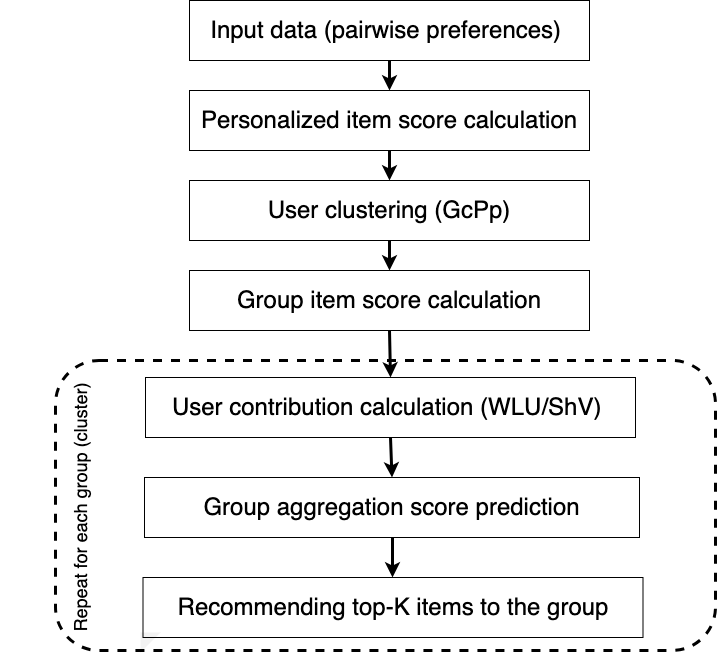

The diagram above was exported from draw.io. Its source (the exported page's mxGraphModel, read from the mxfile embedded in the PNG):
<mxGraphModel dx="1383" dy="676" grid="1" gridSize="10" guides="1" tooltips="1" connect="1" arrows="1" fold="1" page="1" pageScale="1" pageWidth="850" pageHeight="1100" math="0" shadow="0">
  <root>
    <mxCell id="0" />
    <mxCell id="1" parent="0" />
    <mxCell id="GUriO0foSe-f_Y8rKTA6-9" value="" style="rounded=1;whiteSpace=wrap;html=1;strokeColor=default;dashed=1;strokeWidth=3;" vertex="1" parent="1">
      <mxGeometry x="126" y="400" width="660" height="290" as="geometry" />
    </mxCell>
    <mxCell id="OhRaP_rfUYkmQfrX_kz5-2" value="&lt;font style=&quot;font-size: 24px;&quot;&gt;Input data (pairwise preferences)&amp;nbsp;&lt;/font&gt;" style="rounded=0;whiteSpace=wrap;html=1;" parent="1" vertex="1">
      <mxGeometry x="260" y="40" width="400" height="60" as="geometry" />
    </mxCell>
    <mxCell id="OhRaP_rfUYkmQfrX_kz5-3" value="&lt;font style=&quot;font-size: 24px;&quot;&gt;Personalized item score calculation&lt;/font&gt;" style="rounded=0;whiteSpace=wrap;html=1;" parent="1" vertex="1">
      <mxGeometry x="260" y="130" width="400" height="60" as="geometry" />
    </mxCell>
    <mxCell id="OhRaP_rfUYkmQfrX_kz5-4" value="&lt;font style=&quot;font-size: 24px;&quot;&gt;User contribution calculation (WLU/ShV)&amp;nbsp;&lt;/font&gt;" style="rounded=0;whiteSpace=wrap;html=1;" parent="1" vertex="1">
      <mxGeometry x="216" y="417" width="490" height="60" as="geometry" />
    </mxCell>
    <mxCell id="OhRaP_rfUYkmQfrX_kz5-6" value="&lt;span style=&quot;font-size: 24px;&quot;&gt;Group aggregation score prediction&lt;/span&gt;" style="rounded=0;whiteSpace=wrap;html=1;" parent="1" vertex="1">
      <mxGeometry x="215" y="517" width="495" height="60" as="geometry" />
    </mxCell>
    <mxCell id="OhRaP_rfUYkmQfrX_kz5-8" value="&lt;span style=&quot;font-size: 24px;&quot;&gt;Recommending top-K items to the group&lt;/span&gt;" style="rounded=0;whiteSpace=wrap;html=1;" parent="1" vertex="1">
      <mxGeometry x="213.5" y="617" width="500" height="60" as="geometry" />
    </mxCell>
    <mxCell id="OhRaP_rfUYkmQfrX_kz5-12" value="" style="endArrow=classic;html=1;rounded=0;strokeWidth=3;entryX=0.5;entryY=0;entryDx=0;entryDy=0;exitX=0.5;exitY=1;exitDx=0;exitDy=0;" parent="1" source="OhRaP_rfUYkmQfrX_kz5-2" target="OhRaP_rfUYkmQfrX_kz5-3" edge="1">
      <mxGeometry width="50" height="50" relative="1" as="geometry">
        <mxPoint x="500" y="100" as="sourcePoint" />
        <mxPoint x="460" y="130" as="targetPoint" />
      </mxGeometry>
    </mxCell>
    <mxCell id="OhRaP_rfUYkmQfrX_kz5-16" value="" style="endArrow=classic;html=1;rounded=0;exitX=0.5;exitY=1;exitDx=0;exitDy=0;strokeWidth=3;entryX=0.5;entryY=0;entryDx=0;entryDy=0;" parent="1" source="GUriO0foSe-f_Y8rKTA6-5" target="OhRaP_rfUYkmQfrX_kz5-4" edge="1">
      <mxGeometry width="50" height="50" relative="1" as="geometry">
        <mxPoint x="450.5" y="370" as="sourcePoint" />
        <mxPoint x="491" y="577" as="targetPoint" />
      </mxGeometry>
    </mxCell>
    <mxCell id="OhRaP_rfUYkmQfrX_kz5-17" value="" style="endArrow=classic;html=1;rounded=0;exitX=0.5;exitY=1;exitDx=0;exitDy=0;strokeWidth=3;entryX=0.5;entryY=0;entryDx=0;entryDy=0;" parent="1" source="OhRaP_rfUYkmQfrX_kz5-4" target="OhRaP_rfUYkmQfrX_kz5-6" edge="1">
      <mxGeometry width="50" height="50" relative="1" as="geometry">
        <mxPoint x="366" y="467" as="sourcePoint" />
        <mxPoint x="371" y="587" as="targetPoint" />
      </mxGeometry>
    </mxCell>
    <mxCell id="OhRaP_rfUYkmQfrX_kz5-18" value="" style="endArrow=classic;html=1;rounded=0;exitX=0.5;exitY=1;exitDx=0;exitDy=0;strokeWidth=3;entryX=0.5;entryY=0;entryDx=0;entryDy=0;" parent="1" edge="1">
      <mxGeometry width="50" height="50" relative="1" as="geometry">
        <mxPoint x="463" y="577" as="sourcePoint" />
        <mxPoint x="463" y="617" as="targetPoint" />
      </mxGeometry>
    </mxCell>
    <mxCell id="GUriO0foSe-f_Y8rKTA6-2" value="&lt;font style=&quot;font-size: 24px;&quot;&gt;User clustering (GcPp)&lt;/font&gt;" style="rounded=0;whiteSpace=wrap;html=1;" vertex="1" parent="1">
      <mxGeometry x="260" y="220" width="400" height="60" as="geometry" />
    </mxCell>
    <mxCell id="GUriO0foSe-f_Y8rKTA6-3" value="" style="endArrow=classic;html=1;rounded=0;exitX=0.5;exitY=1;exitDx=0;exitDy=0;strokeWidth=3;entryX=0.5;entryY=0;entryDx=0;entryDy=0;" edge="1" parent="1" source="OhRaP_rfUYkmQfrX_kz5-3" target="GUriO0foSe-f_Y8rKTA6-2">
      <mxGeometry width="50" height="50" relative="1" as="geometry">
        <mxPoint x="450" y="120" as="sourcePoint" />
        <mxPoint x="240" y="140" as="targetPoint" />
      </mxGeometry>
    </mxCell>
    <mxCell id="GUriO0foSe-f_Y8rKTA6-5" value="&lt;font style=&quot;font-size: 24px;&quot;&gt;Group item score calculation&lt;/font&gt;" style="rounded=0;whiteSpace=wrap;html=1;" vertex="1" parent="1">
      <mxGeometry x="260" y="310" width="400" height="60" as="geometry" />
    </mxCell>
    <mxCell id="GUriO0foSe-f_Y8rKTA6-6" value="" style="endArrow=classic;html=1;rounded=0;strokeWidth=3;entryX=0.5;entryY=0;entryDx=0;entryDy=0;exitX=0.5;exitY=1;exitDx=0;exitDy=0;" edge="1" parent="1" source="GUriO0foSe-f_Y8rKTA6-2" target="GUriO0foSe-f_Y8rKTA6-5">
      <mxGeometry width="50" height="50" relative="1" as="geometry">
        <mxPoint x="680" y="200" as="sourcePoint" />
        <mxPoint x="682" y="240" as="targetPoint" />
      </mxGeometry>
    </mxCell>
    <mxCell id="GUriO0foSe-f_Y8rKTA6-10" value="&lt;font style=&quot;font-size: 18px;&quot;&gt;Repeat for each group (cluster)&lt;/font&gt;" style="shape=note;whiteSpace=wrap;html=1;backgroundOutline=1;fontColor=#000000;darkOpacity=0.05;fillColor=none;strokeColor=none;fillStyle=solid;direction=west;gradientDirection=north;gradientColor=#FFF2A1;shadow=1;size=20;pointerEvents=1;rotation=270;" vertex="1" parent="1">
      <mxGeometry x="6" y="467" width="290" height="160" as="geometry" />
    </mxCell>
  </root>
</mxGraphModel>